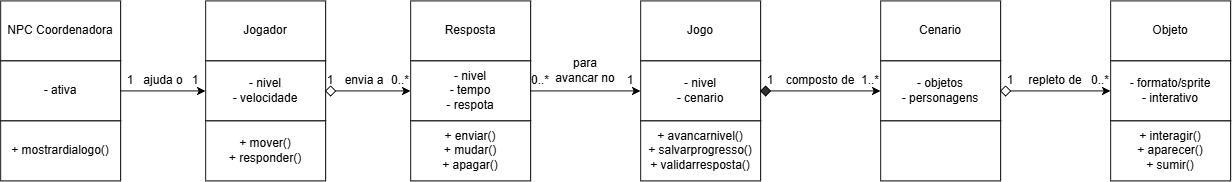

The diagram above was exported from draw.io. Its source (the exported page's mxGraphModel, read from the mxfile embedded in the PNG):
<mxGraphModel dx="1256" dy="1505" grid="1" gridSize="10" guides="1" tooltips="1" connect="1" arrows="1" fold="1" page="1" pageScale="1" pageWidth="827" pageHeight="1169" math="0" shadow="0">
  <root>
    <mxCell id="0" />
    <mxCell id="1" parent="0" />
    <mxCell id="7tVEgm2v2NVmTwN4hzlH-1" parent="1" style="rounded=0;whiteSpace=wrap;html=1;" value="NPC Coordenadora" vertex="1">
      <mxGeometry height="60" width="120" x="200" y="460" as="geometry" />
    </mxCell>
    <mxCell id="7tVEgm2v2NVmTwN4hzlH-2" parent="1" style="rounded=0;whiteSpace=wrap;html=1;" value="- ativa" vertex="1">
      <mxGeometry height="60" width="120" x="200" y="520" as="geometry" />
    </mxCell>
    <mxCell id="7tVEgm2v2NVmTwN4hzlH-3" parent="1" style="rounded=0;whiteSpace=wrap;html=1;" value="+ mostrardialogo()" vertex="1">
      <mxGeometry height="60" width="120" x="200" y="580" as="geometry" />
    </mxCell>
    <mxCell id="7tVEgm2v2NVmTwN4hzlH-4" parent="1" style="rounded=0;whiteSpace=wrap;html=1;" value="Jogador" vertex="1">
      <mxGeometry height="60" width="120" x="405" y="460" as="geometry" />
    </mxCell>
    <mxCell id="7tVEgm2v2NVmTwN4hzlH-5" parent="1" style="rounded=0;whiteSpace=wrap;html=1;" value="- nivel&lt;div&gt;- velocidade&lt;/div&gt;" vertex="1">
      <mxGeometry height="60" width="120" x="405" y="520" as="geometry" />
    </mxCell>
    <mxCell id="7tVEgm2v2NVmTwN4hzlH-6" parent="1" style="rounded=0;whiteSpace=wrap;html=1;" value="+ mover()&lt;div&gt;+ responder()&lt;/div&gt;" vertex="1">
      <mxGeometry height="60" width="120" x="405" y="580" as="geometry" />
    </mxCell>
    <mxCell id="7tVEgm2v2NVmTwN4hzlH-7" parent="1" style="rounded=0;whiteSpace=wrap;html=1;" value="Resposta" vertex="1">
      <mxGeometry height="60" width="120" x="610" y="460" as="geometry" />
    </mxCell>
    <mxCell id="7tVEgm2v2NVmTwN4hzlH-8" parent="1" style="rounded=0;whiteSpace=wrap;html=1;" value="- nivel&lt;div&gt;- tempo&lt;/div&gt;&lt;div&gt;- respota&lt;/div&gt;" vertex="1">
      <mxGeometry height="60" width="120" x="610" y="520" as="geometry" />
    </mxCell>
    <mxCell id="7tVEgm2v2NVmTwN4hzlH-9" parent="1" style="rounded=0;whiteSpace=wrap;html=1;" value="+ enviar()&lt;div&gt;+ mudar()&lt;/div&gt;&lt;div&gt;+ apagar()&lt;/div&gt;" vertex="1">
      <mxGeometry height="60" width="120" x="610" y="580" as="geometry" />
    </mxCell>
    <mxCell id="7tVEgm2v2NVmTwN4hzlH-10" parent="1" style="rounded=0;whiteSpace=wrap;html=1;" value="Jogo" vertex="1">
      <mxGeometry height="60" width="120" x="840" y="460" as="geometry" />
    </mxCell>
    <mxCell id="7tVEgm2v2NVmTwN4hzlH-11" parent="1" style="rounded=0;whiteSpace=wrap;html=1;" value="- nivel&lt;div&gt;- cenario&lt;/div&gt;" vertex="1">
      <mxGeometry height="60" width="120" x="840" y="520" as="geometry" />
    </mxCell>
    <mxCell id="7tVEgm2v2NVmTwN4hzlH-12" parent="1" style="rounded=0;whiteSpace=wrap;html=1;" value="+ avancarnivel()&lt;div&gt;+ salvarprogresso()&lt;/div&gt;&lt;div&gt;+ validarresposta()&lt;/div&gt;" vertex="1">
      <mxGeometry height="60" width="120" x="840" y="580" as="geometry" />
    </mxCell>
    <mxCell id="7tVEgm2v2NVmTwN4hzlH-13" parent="1" style="rounded=0;whiteSpace=wrap;html=1;" value="Cenario" vertex="1">
      <mxGeometry height="60" width="120" x="1080" y="460" as="geometry" />
    </mxCell>
    <mxCell id="7tVEgm2v2NVmTwN4hzlH-14" parent="1" style="rounded=0;whiteSpace=wrap;html=1;" value="- objetos&lt;div&gt;- personagens&lt;/div&gt;" vertex="1">
      <mxGeometry height="60" width="120" x="1080" y="520" as="geometry" />
    </mxCell>
    <mxCell id="7tVEgm2v2NVmTwN4hzlH-15" parent="1" style="rounded=0;whiteSpace=wrap;html=1;" value="" vertex="1">
      <mxGeometry height="60" width="120" x="1080" y="580" as="geometry" />
    </mxCell>
    <mxCell id="7tVEgm2v2NVmTwN4hzlH-16" parent="1" style="rounded=0;whiteSpace=wrap;html=1;" value="Objeto" vertex="1">
      <mxGeometry height="60" width="120" x="1310" y="460" as="geometry" />
    </mxCell>
    <mxCell id="7tVEgm2v2NVmTwN4hzlH-17" parent="1" style="rounded=0;whiteSpace=wrap;html=1;" value="- formato/sprite&lt;div&gt;- interativo&lt;/div&gt;" vertex="1">
      <mxGeometry height="60" width="120" x="1310" y="520" as="geometry" />
    </mxCell>
    <mxCell id="7tVEgm2v2NVmTwN4hzlH-18" parent="1" style="rounded=0;whiteSpace=wrap;html=1;" value="+ interagir()&lt;div&gt;+ aparecer()&lt;/div&gt;&lt;div&gt;+ sumir()&lt;/div&gt;" vertex="1">
      <mxGeometry height="60" width="120" x="1310" y="580" as="geometry" />
    </mxCell>
    <mxCell id="7tVEgm2v2NVmTwN4hzlH-19" edge="1" parent="1" style="endArrow=classic;html=1;rounded=0;entryX=0;entryY=0.5;entryDx=0;entryDy=0;" target="7tVEgm2v2NVmTwN4hzlH-5" value="">
      <mxGeometry height="50" relative="1" width="50" as="geometry">
        <mxPoint x="320" y="550" as="sourcePoint" />
        <mxPoint x="370" y="500" as="targetPoint" />
      </mxGeometry>
    </mxCell>
    <mxCell id="7tVEgm2v2NVmTwN4hzlH-20" edge="1" parent="1" source="7tVEgm2v2NVmTwN4hzlH-40" style="endArrow=classic;html=1;rounded=0;entryX=0;entryY=0.5;entryDx=0;entryDy=0;" value="">
      <mxGeometry height="50" relative="1" width="50" as="geometry">
        <mxPoint x="525" y="550" as="sourcePoint" />
        <mxPoint x="610" y="550" as="targetPoint" />
      </mxGeometry>
    </mxCell>
    <mxCell id="7tVEgm2v2NVmTwN4hzlH-21" edge="1" parent="1" style="endArrow=classic;html=1;rounded=0;entryX=0;entryY=0.5;entryDx=0;entryDy=0;" target="7tVEgm2v2NVmTwN4hzlH-11" value="">
      <mxGeometry height="50" relative="1" width="50" as="geometry">
        <mxPoint x="730" y="550" as="sourcePoint" />
        <mxPoint x="815" y="550" as="targetPoint" />
      </mxGeometry>
    </mxCell>
    <mxCell id="7tVEgm2v2NVmTwN4hzlH-22" edge="1" parent="1" source="7tVEgm2v2NVmTwN4hzlH-41" style="endArrow=classic;html=1;rounded=0;entryX=0;entryY=0.5;entryDx=0;entryDy=0;" target="7tVEgm2v2NVmTwN4hzlH-14" value="">
      <mxGeometry height="50" relative="1" width="50" as="geometry">
        <mxPoint x="960" y="549" as="sourcePoint" />
        <mxPoint x="1045" y="549" as="targetPoint" />
      </mxGeometry>
    </mxCell>
    <mxCell id="7tVEgm2v2NVmTwN4hzlH-23" edge="1" parent="1" source="7tVEgm2v2NVmTwN4hzlH-43" style="endArrow=classic;html=1;rounded=0;entryX=0;entryY=0.5;entryDx=0;entryDy=0;" target="7tVEgm2v2NVmTwN4hzlH-17" value="">
      <mxGeometry height="50" relative="1" width="50" as="geometry">
        <mxPoint x="1200" y="549.5" as="sourcePoint" />
        <mxPoint x="1285" y="549.5" as="targetPoint" />
      </mxGeometry>
    </mxCell>
    <mxCell id="7tVEgm2v2NVmTwN4hzlH-24" parent="1" style="text;html=1;whiteSpace=wrap;strokeColor=none;fillColor=none;align=center;verticalAlign=middle;rounded=0;" value="ajuda o" vertex="1">
      <mxGeometry height="20" width="60" x="333" y="530" as="geometry" />
    </mxCell>
    <mxCell id="7tVEgm2v2NVmTwN4hzlH-25" parent="1" style="text;html=1;whiteSpace=wrap;strokeColor=none;fillColor=none;align=center;verticalAlign=middle;rounded=0;" value="envia a" vertex="1">
      <mxGeometry height="20" width="52" x="538" y="530" as="geometry" />
    </mxCell>
    <mxCell id="7tVEgm2v2NVmTwN4hzlH-26" parent="1" style="text;html=1;whiteSpace=wrap;strokeColor=none;fillColor=none;align=center;verticalAlign=middle;rounded=0;" value="para avancar no" vertex="1">
      <mxGeometry height="20" width="70" x="750" y="520" as="geometry" />
    </mxCell>
    <mxCell id="7tVEgm2v2NVmTwN4hzlH-27" parent="1" style="text;html=1;whiteSpace=wrap;strokeColor=none;fillColor=none;align=center;verticalAlign=middle;rounded=0;" value="composto de" vertex="1">
      <mxGeometry height="20" width="80" x="980" y="530" as="geometry" />
    </mxCell>
    <mxCell id="7tVEgm2v2NVmTwN4hzlH-28" parent="1" style="text;html=1;whiteSpace=wrap;strokeColor=none;fillColor=none;align=center;verticalAlign=middle;rounded=0;" value="repleto de" vertex="1">
      <mxGeometry height="20" width="60" x="1225" y="530" as="geometry" />
    </mxCell>
    <mxCell id="7tVEgm2v2NVmTwN4hzlH-29" parent="1" style="text;html=1;whiteSpace=wrap;strokeColor=none;fillColor=none;align=center;verticalAlign=middle;rounded=0;" value="1" vertex="1">
      <mxGeometry height="20" width="20" x="320" y="530" as="geometry" />
    </mxCell>
    <mxCell id="7tVEgm2v2NVmTwN4hzlH-30" parent="1" style="text;html=1;whiteSpace=wrap;strokeColor=none;fillColor=none;align=center;verticalAlign=middle;rounded=0;" value="1" vertex="1">
      <mxGeometry height="20" width="20" x="385" y="530" as="geometry" />
    </mxCell>
    <mxCell id="7tVEgm2v2NVmTwN4hzlH-31" parent="1" style="text;html=1;whiteSpace=wrap;strokeColor=none;fillColor=none;align=center;verticalAlign=middle;rounded=0;" value="1" vertex="1">
      <mxGeometry height="20" width="20" x="520" y="530" as="geometry" />
    </mxCell>
    <mxCell id="7tVEgm2v2NVmTwN4hzlH-32" parent="1" style="text;html=1;whiteSpace=wrap;strokeColor=none;fillColor=none;align=center;verticalAlign=middle;rounded=0;" value="0..*" vertex="1">
      <mxGeometry height="20" width="20" x="590" y="530" as="geometry" />
    </mxCell>
    <mxCell id="7tVEgm2v2NVmTwN4hzlH-33" parent="1" style="text;html=1;whiteSpace=wrap;strokeColor=none;fillColor=none;align=center;verticalAlign=middle;rounded=0;" value="1" vertex="1">
      <mxGeometry height="20" width="20" x="820" y="530" as="geometry" />
    </mxCell>
    <mxCell id="7tVEgm2v2NVmTwN4hzlH-34" parent="1" style="text;html=1;whiteSpace=wrap;strokeColor=none;fillColor=none;align=center;verticalAlign=middle;rounded=0;" value="0..*" vertex="1">
      <mxGeometry height="20" width="20" x="730" y="530" as="geometry" />
    </mxCell>
    <mxCell id="7tVEgm2v2NVmTwN4hzlH-35" parent="1" style="text;html=1;whiteSpace=wrap;strokeColor=none;fillColor=none;align=center;verticalAlign=middle;rounded=0;" value="1" vertex="1">
      <mxGeometry height="20" width="20" x="960" y="530" as="geometry" />
    </mxCell>
    <mxCell id="7tVEgm2v2NVmTwN4hzlH-36" parent="1" style="text;html=1;whiteSpace=wrap;strokeColor=none;fillColor=none;align=center;verticalAlign=middle;rounded=0;" value="1..*" vertex="1">
      <mxGeometry height="20" width="20" x="1060" y="530" as="geometry" />
    </mxCell>
    <mxCell id="7tVEgm2v2NVmTwN4hzlH-37" parent="1" style="text;html=1;whiteSpace=wrap;strokeColor=none;fillColor=none;align=center;verticalAlign=middle;rounded=0;" value="1" vertex="1">
      <mxGeometry height="20" width="20" x="1200" y="530" as="geometry" />
    </mxCell>
    <mxCell id="7tVEgm2v2NVmTwN4hzlH-38" parent="1" style="text;html=1;whiteSpace=wrap;strokeColor=none;fillColor=none;align=center;verticalAlign=middle;rounded=0;" value="0..*" vertex="1">
      <mxGeometry height="20" width="20" x="1290" y="530" as="geometry" />
    </mxCell>
    <mxCell id="7tVEgm2v2NVmTwN4hzlH-39" edge="1" parent="1" style="endArrow=classic;html=1;rounded=0;entryX=0;entryY=0.5;entryDx=0;entryDy=0;" target="7tVEgm2v2NVmTwN4hzlH-40" value="">
      <mxGeometry height="50" relative="1" width="50" as="geometry">
        <mxPoint x="525" y="550" as="sourcePoint" />
        <mxPoint x="610" y="550" as="targetPoint" />
      </mxGeometry>
    </mxCell>
    <mxCell id="7tVEgm2v2NVmTwN4hzlH-40" parent="1" style="rhombus;whiteSpace=wrap;html=1;shapeInside=1;" value="" vertex="1">
      <mxGeometry height="10" width="10" x="525" y="545" as="geometry" />
    </mxCell>
    <mxCell id="7tVEgm2v2NVmTwN4hzlH-41" parent="1" style="rhombus;whiteSpace=wrap;html=1;shapeInside=1;fillColor=#303030;" value="&lt;div&gt;&lt;br&gt;&lt;/div&gt;&lt;div&gt;&lt;br&gt;&lt;/div&gt;" vertex="1">
      <mxGeometry height="10" width="10" x="960" y="545" as="geometry" />
    </mxCell>
    <mxCell id="7tVEgm2v2NVmTwN4hzlH-42" edge="1" parent="1" style="endArrow=classic;html=1;rounded=0;entryX=0;entryY=0.5;entryDx=0;entryDy=0;" target="7tVEgm2v2NVmTwN4hzlH-43" value="">
      <mxGeometry height="50" relative="1" width="50" as="geometry">
        <mxPoint x="1200" y="549.5" as="sourcePoint" />
        <mxPoint x="1310" y="550" as="targetPoint" />
      </mxGeometry>
    </mxCell>
    <mxCell id="7tVEgm2v2NVmTwN4hzlH-43" parent="1" style="rhombus;whiteSpace=wrap;html=1;shapeInside=1;" value="" vertex="1">
      <mxGeometry height="10" width="10" x="1200" y="545" as="geometry" />
    </mxCell>
  </root>
</mxGraphModel>